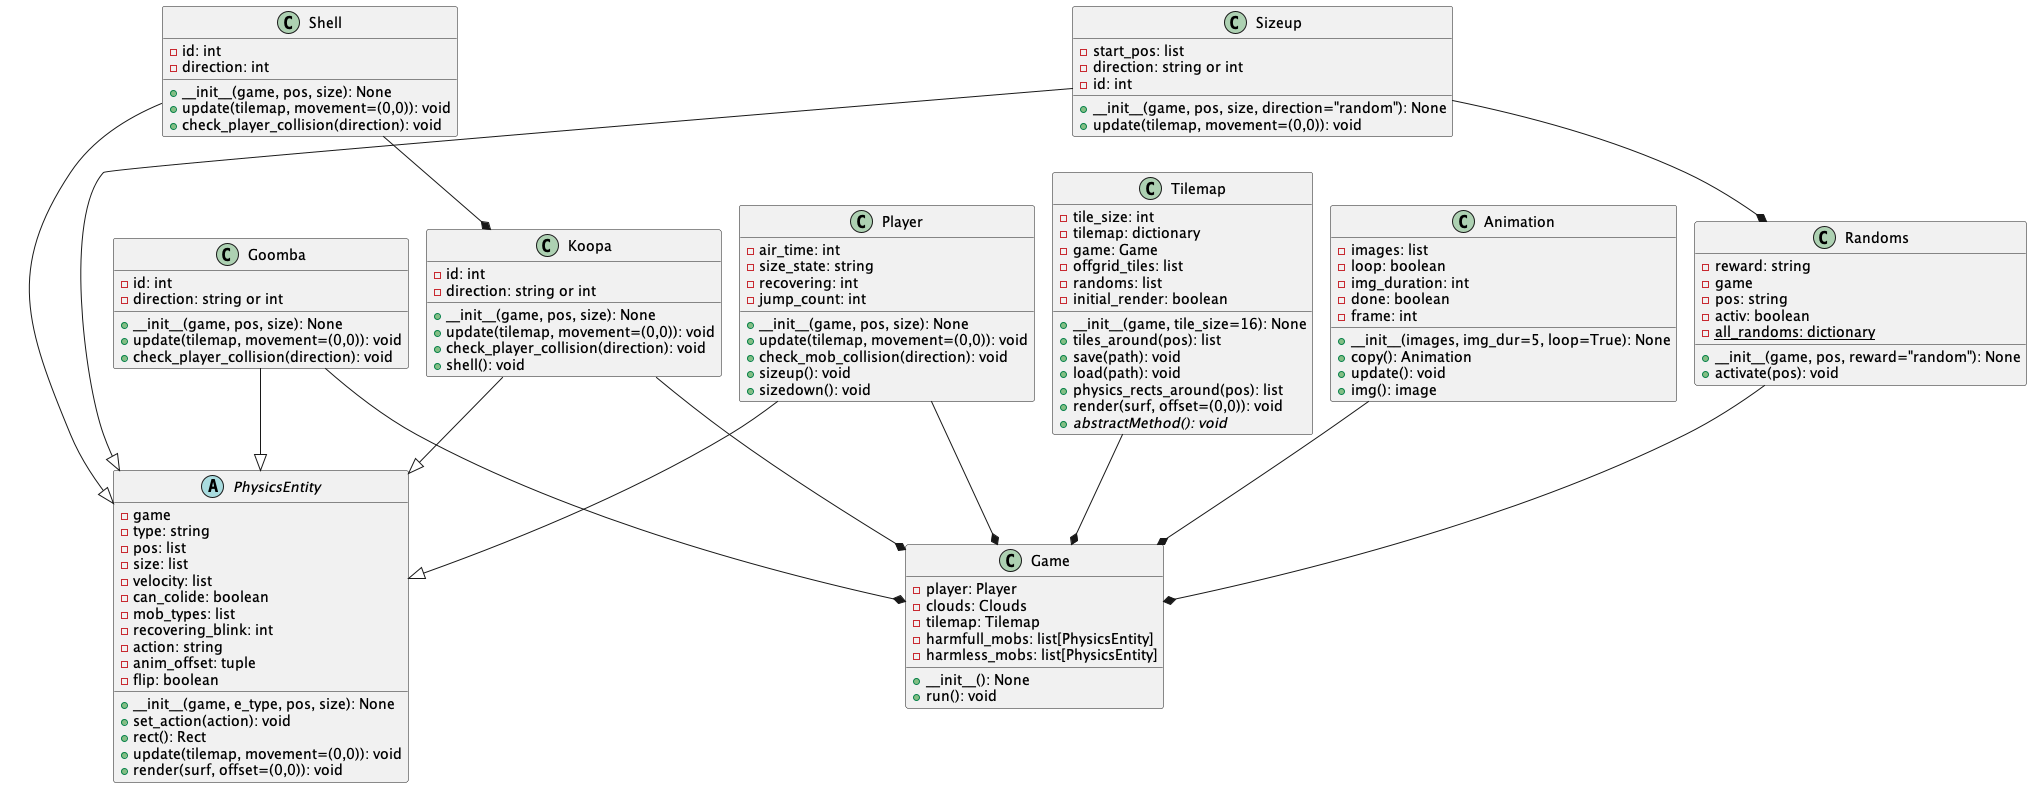

The diagram above was rendered by PlantUML. Its source (embedded in the PNG):
@startuml Mario class diagram
!pragma layout smetana

class Game {
    -player: Player
    -clouds: Clouds
    -tilemap: Tilemap
    -harmfull_mobs: list[PhysicsEntity]
    -harmless_mobs: list[PhysicsEntity]
    +__init__(): None
    +run(): void
}

abstract class PhysicsEntity {
    -game
    -type: string
    -pos: list
    -size: list
    -velocity: list
    -can_colide: boolean
    -mob_types: list
    -recovering_blink: int
    -action: string
    -anim_offset: tuple
    -flip: boolean
    +__init__(game, e_type, pos, size): None
    +set_action(action): void
    +rect(): Rect
    +update(tilemap, movement=(0,0)): void
    +render(surf, offset=(0,0)): void
}

class Player {
    -air_time: int
    -size_state: string
    -recovering: int
    -jump_count: int
    +__init__(game, pos, size): None
    +update(tilemap, movement=(0,0)): void
    +check_mob_collision(direction): void
    +sizeup(): void
    +sizedown(): void
}

class Sizeup {
    -start_pos: list
    -direction: string or int
    -id: int
    +__init__(game, pos, size, direction="random"): None
    +update(tilemap, movement=(0,0)): void
}

class Goomba {
    -id: int
    -direction: string or int
    +__init__(game, pos, size): None
    +update(tilemap, movement=(0,0)): void
    +check_player_collision(direction): void
}

class Koopa {
    -id: int
    -direction: string or int
    +__init__(game, pos, size): None
    +update(tilemap, movement=(0,0)): void
    +check_player_collision(direction): void
    +shell(): void
}

class Shell {
    -id: int
    -direction: int
    +__init__(game, pos, size): None
    +update(tilemap, movement=(0,0)): void
    +check_player_collision(direction): void
}

class Randoms {
    -reward: string
    -game
    -pos: string
    -activ: boolean
    {static} -all_randoms: dictionary
    +__init__(game, pos, reward="random"): None
    +activate(pos): void
}

class Tilemap {
    -tile_size: int
    -tilemap: dictionary
    -game: Game
    -offgrid_tiles: list
    -randoms: list
    -initial_render: boolean
    +__init__(game, tile_size=16): None
    +tiles_around(pos): list
    +save(path): void
    +load(path): void
    +physics_rects_around(pos): list
    +render(surf, offset=(0,0)): void
    {abstract} +abstractMethod(): void
}

class Animation {
    -images: list
    -loop: boolean
    -img_duration: int
    -done: boolean
    -frame: int
    +__init__(images, img_dur=5, loop=True): None
    +copy(): Animation
    +update(): void
    +img(): image
}


Player --|> PhysicsEntity
Sizeup --|> PhysicsEntity
Goomba --|> PhysicsEntity
Koopa --|> PhysicsEntity
Shell --|> PhysicsEntity

Player --* Game
Sizeup --* Randoms
Goomba --* Game
Koopa --* Game
Shell --* Koopa
Randoms --* Game
Tilemap --* Game

Animation --* Game

@enduml